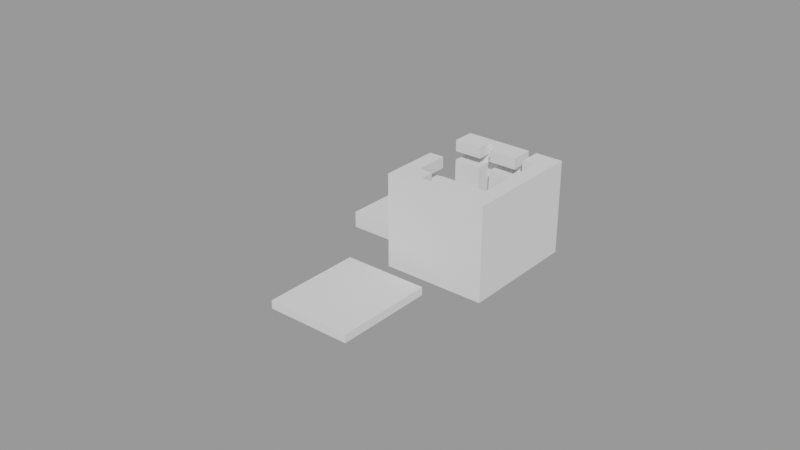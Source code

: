 # Source: 3d_printing.blend  (saved by Blender 2.91.10; exported with 4.5.12 LTS)
import bpy
from mathutils import Matrix  # noqa: F401  (used for matrix-valued properties, if any)

bpy.ops.wm.read_factory_settings(use_empty=True)
scene = bpy.context.scene
scene.name = 'Scene.001'

# ---- meshes
me_cube_009 = bpy.data.meshes.new('Cube.009')
me_cube_009.from_pydata([(0.965, -0.5455, 2.205e-06), (0.965, -0.5455, 1.133), (0.965, 1.455, 2.205e-06), (0.965, 1.455, 1.133), (2.386, -0.5455, 2.205e-06), (2.386, -0.5455, 1.133), (2.386, 1.455, 2.205e-06), (2.386, 1.455, 1.133), (3.987, 0.6039, 1.133), (3.987, 0.3453, 1.133), (-0.6365, 0.3453, 1.133), (-0.6365, 0.6039, 1.133), (0.6753, 0.3029, 2.086e-06), (0.6753, 0.6462, 2.086e-06), (1.044, 0.6108, 1.133), (2.675, 0.6462, 2.086e-06), (2.675, 0.3029, 2.086e-06), (2.405, 0.3336, 1.133), (2.405, 0.6108, 1.133), (3.987, 0.6039, 2.325e-06), (3.987, 0.3453, 2.325e-06), (-0.6365, 0.3453, 2.325e-06), (-0.6365, 0.6039, 2.325e-06), (4.875, -0.7043, -5.96e-08), (-1.495, 1.634, -5.96e-08), (-1.458, -0.6921, -5.96e-08), (4.838, 1.622, -5.96e-08), (-1.458, -0.6921, 3.748), (-1.497, -1.622, 5.96e-08), (4.836, -1.622, 5.96e-08), (-1.497, -1.622, 3.748), (4.836, -1.622, 3.748), (1.044, 0.3336, 1.133), (-1.477, 0.2522, 5.96e-08), (4.856, 0.2522, 5.96e-08), (-1.477, 0.2522, 3.748), (4.856, 0.2522, 3.748), (3.53, 0.2522, 3.748), (4.864, -0.9691, 3.748), (3.53, -0.7025, 3.748), (3.53, -0.9691, 3.748), (3.53, -0.2584, 3.748), (4.729, -0.2584, 3.748), (4.729, -0.4603, 3.748), (3.53, -0.4603, 3.748), (-4.251, 0.2522, 5.96e-08), (-4.223, -0.6921, 5.96e-08), (-4.251, 0.2522, 3.748), (5.422, -0.7043, 3.748), (5.422, -0.7043, 5.96e-08), (5.422, -1.622, 3.748), (5.422, -1.622, 5.96e-08), (-4.282, -1.622, 5.96e-08), (-4.282, -1.622, 3.748), (5.422, -0.9691, 3.748), (5.422, 0.2522, 5.96e-08), (5.422, 0.2522, 3.748), (5.422, -1.119, 3.748), (0.2367, 0.2522, 3.748), (-2.657, -0.6921, 3.748), (-1.472, -0.01647, 3.748), (4.857, -1.119, 3.748), (-1.485, -1.344, 3.748), (3.53, -1.119, 3.748), (3.53, -1.344, 3.748), (-2.657, -1.344, 3.748), (0.2367, -0.01647, 3.748), (-2.657, -0.4497, 3.748), (-3.879, -0.4497, 3.748), (-3.879, -0.2714, 3.748), (-2.657, -0.2714, 3.748), (-2.657, -0.01647, 3.748), (3.53, -0.7025, 10.85), (4.875, -0.7043, 10.85), (-4.282, -1.622, 10.85), (-1.497, -1.622, 10.85), (-2.657, -0.6921, 10.85), (-4.223, -0.6921, 10.85), (4.836, -1.622, 10.85), (4.864, -0.9691, 10.85), (4.856, 0.2522, 10.85), (3.53, 0.2522, 10.85), (3.53, -0.9691, 10.85), (3.53, -0.2584, 10.85), (4.729, -0.2584, 10.85), (4.729, -0.4603, 10.85), (3.53, -0.4603, 10.85), (-4.251, 0.2522, 10.85), (5.422, -0.9691, 10.85), (5.422, -0.7043, 10.85), (5.422, 0.2522, 10.85), (-1.477, 0.2522, 10.85), (5.422, -1.622, 10.85), (5.422, -1.119, 10.85), (0.2367, 0.2522, 10.85), (-1.472, -0.01647, 10.85), (4.857, -1.119, 10.85), (-1.485, -1.344, 10.85), (3.53, -1.119, 10.85), (3.53, -1.344, 10.85), (-2.657, -1.344, 10.85), (0.2367, -0.01647, 10.85), (-2.657, -0.4497, 10.85), (-3.879, -0.4497, 10.85), (-3.879, -0.2714, 10.85), (-2.657, -0.2714, 10.85), (-2.657, -0.01647, 10.85), (2.405, 0.3336, 1.909), (2.405, 0.6108, 1.909), (1.044, 0.6108, 1.909), (1.044, 0.3336, 1.909), (2.222, 0.3336, 1.909), (1.345, 0.3336, 1.909), (-4.838, 0.2522, 8.496), (-4.838, 0.2522, 9.536), (-4.838, -0.6917, 8.496), (-4.838, -0.6917, 9.536), (-4.838, -1.622, 9.536), (-4.838, -1.622, 8.496), (-4.838, -1.622, 10.85), (-4.838, -0.6917, 10.85), (-4.838, 0.2522, 10.85), (-4.838, -1.622, 3.748), (-4.838, -1.622, 5.96e-08), (-4.838, -0.6917, 3.748), (-4.838, 0.2522, 3.748), (-4.838, -0.6917, 5.96e-08), (-4.838, 0.2522, 5.96e-08), (-1.477, 0.2522, 8.496), (-1.477, 0.2522, 9.536), (-3.879, 0.2522, 9.536), (-3.879, 0.2522, 8.496), (3.53, -1.344, 8.496), (3.53, -1.344, 9.536), (-1.485, -1.344, 8.496), (-1.485, -1.344, 9.536), (-2.657, -1.344, 8.496), (-2.657, -1.344, 9.536), (5.422, -1.622, 9.536), (5.422, -1.622, 8.496), (4.836, -1.622, 8.496), (4.836, -1.622, 9.536), (-2.657, -0.6921, 9.536), (-2.657, -0.6921, 8.496), (0.2367, -0.01647, 9.536), (0.2367, -0.01647, 8.496), (-1.472, -0.01647, 8.496), (-1.472, -0.01647, 9.536), (0.2367, 0.2522, 9.536), (0.2367, 0.2522, 8.496), (-1.497, -1.622, 9.536), (-1.497, -1.622, 8.496), (-4.282, -1.622, 8.496), (-4.282, -1.622, 9.536), (-2.657, -0.4497, 9.536), (-2.657, -0.4497, 8.496), (5.422, -1.119, 9.536), (5.422, -1.119, 8.496), (-3.879, -0.4497, 9.536), (-3.879, -0.4497, 8.496), (-3.879, -0.2714, 9.536), (-3.879, -0.2714, 8.496), (-2.657, -0.2714, 9.536), (-2.657, -0.2714, 8.496), (-2.657, -0.01647, 9.536), (-2.657, -0.01647, 8.496), (4.794, -1.119, 9.536), (4.794, -1.119, 8.496), (3.53, -1.119, 9.536), (3.53, -1.119, 8.496), (5.422, -0.9691, 8.496), (5.422, -0.9691, 9.536), (5.422, -0.7043, 9.536), (5.422, -0.7043, 8.496), (3.53, -0.9691, 8.496), (3.53, -0.9691, 9.536), (4.794, -0.9691, 9.536), (4.794, -0.9691, 8.496), (3.53, -0.2584, 8.496), (3.53, -0.2584, 9.536), (3.53, 0.2522, 8.496), (3.53, 0.2522, 9.536), (4.794, -0.2584, 9.536), (4.794, -0.2584, 8.496), (4.794, -0.4603, 9.536), (4.794, -0.4603, 8.496), (5.422, 0.2522, 9.536), (5.422, 0.2522, 8.496), (3.53, -0.4603, 9.536), (3.53, -0.4603, 8.496), (3.53, -0.7025, 9.536), (3.53, -0.7025, 8.496), (4.794, 0.2522, 9.536), (4.794, 0.2522, 8.496), (4.794, -1.344, 8.496), (4.794, -1.344, 9.536), (-3.879, -1.344, 8.496), (-3.879, -1.344, 9.536), (4.856, 0.2522, 1.909), (4.838, 1.622, 1.909), (-1.495, 1.634, 1.909), (-1.477, 0.2522, 1.909), (3.527, 0.2522, 1.909), (0.2367, 0.2522, 1.909), (2.675, 0.6462, 1.133), (0.6753, 0.6462, 1.133), (0.6753, 0.3029, 1.133), (2.675, 0.3029, 1.133)], [], [(7, 204, 205, 3), (2, 6, 7, 3), (9, 8, 19, 20), (4, 0, 1, 5), (13, 2, 3, 205), (6, 15, 204, 7), (207, 5, 1, 206), (16, 4, 5, 207), (108, 18, 17, 107), (207, 9, 20, 16), (205, 11, 22, 13), (0, 12, 206, 1), (12, 21, 10, 206), (206, 10, 11, 205), (15, 19, 8, 204), (2, 24, 26, 6), (6, 26, 15), (13, 24, 2), (21, 33, 24, 22), (22, 24, 13), (12, 25, 21), (4, 23, 25, 0), (16, 23, 4), (0, 25, 12), (20, 34, 23), (20, 23, 16), (15, 26, 19), (37, 180, 193, 36, 198, 202), (33, 25, 46, 45), (24, 200, 199, 26), (65, 59, 143, 136), (29, 31, 30, 28), (50, 57, 157, 139), (34, 198, 36, 56, 55), (25, 23, 29, 28), (58, 37, 202, 203), (41, 42, 183, 178), (26, 199, 198, 34), (19, 26, 34, 20), (21, 25, 33), (204, 8, 9, 207), (11, 10, 21, 22), (109, 110, 32, 14), (52, 53, 122, 123), (38, 40, 39, 27, 62, 64, 63, 61), (62, 65, 136, 134), (55, 56, 48, 49), (49, 48, 54, 57, 50, 51), (131, 47, 125, 113), (27, 60, 71, 70, 69, 68, 67, 59), (38, 61, 57, 54), (29, 23, 49, 51), (23, 34, 55, 49), (31, 29, 51, 50), (172, 186, 90, 89), (28, 30, 53, 52), (25, 28, 52, 46), (35, 201, 33, 45, 47), (73, 79, 88, 89), (53, 152, 118, 122), (59, 65, 62, 27), (58, 66, 60, 27, 39, 44, 43, 42, 41, 37), (181, 179, 83, 81), (135, 137, 100, 97), (91, 95, 101, 94), (73, 72, 82, 79), (75, 97, 100, 76, 77, 74), (81, 83, 84, 85, 86, 72, 73, 80), (80, 73, 89, 90), (96, 98, 99, 97, 75, 78), (76, 102, 103, 104, 105, 106, 95, 91, 87, 77), (93, 96, 78, 92), (66, 58, 149, 145), (42, 43, 185, 183), (48, 56, 187, 173), (60, 66, 145, 146), (43, 44, 189, 185), (53, 30, 151, 152), (59, 67, 155, 143), (44, 39, 191, 189), (31, 50, 139, 140), (67, 68, 159, 155), (35, 128, 149, 58, 203, 201), (68, 69, 161, 159), (77, 87, 121, 120), (56, 36, 193, 187), (69, 70, 163, 161), (70, 71, 165, 163), (142, 154, 102, 76), (153, 150, 75, 74), (57, 61, 167, 157), (61, 63, 169, 167), (38, 54, 170, 177), (63, 64, 132, 169), (39, 40, 174, 191), (182, 184, 85, 84), (154, 158, 103, 102), (33, 201, 200, 24), (152, 153, 117, 118), (133, 135, 97, 99), (54, 48, 173, 170), (158, 160, 104, 103), (164, 147, 95, 106), (150, 141, 78, 75), (166, 168, 98, 96), (162, 164, 106, 105), (64, 62, 134, 132), (160, 162, 105, 104), (129, 130, 87, 91), (156, 166, 96, 93), (30, 31, 140, 151), (144, 148, 94, 101), (153, 74, 119, 117), (71, 60, 146, 165), (147, 144, 101, 95), (168, 133, 99, 98), (129, 91, 94, 148), (137, 142, 76, 100), (141, 138, 92, 78), (138, 156, 93, 92), (181, 81, 80, 192), (175, 176, 79, 82), (171, 172, 89, 88), (188, 190, 72, 86), (186, 192, 80, 90), (40, 38, 177, 174), (184, 188, 86, 85), (190, 175, 82, 72), (176, 171, 88, 79), (179, 182, 84, 83), (37, 41, 178, 180), (45, 46, 126, 127), (166, 156, 157, 167), (141, 150, 151, 140), (46, 52, 123, 126), (160, 158, 159, 161), (130, 131, 113, 114), (156, 138, 139, 157), (74, 77, 120, 119), (150, 153, 152, 151), (87, 130, 114, 121), (47, 45, 127, 125), (135, 133, 132, 134), (161, 131, 130, 160), (137, 135, 134, 136), (138, 141, 140, 139), (116, 114, 113, 115), (117, 116, 115, 118), (124, 122, 118, 115), (171, 176, 177, 170), (192, 186, 187, 193), (116, 117, 119, 120), (125, 124, 115, 113), (186, 172, 173, 187), (184, 182, 183, 185), (114, 116, 120, 121), (172, 171, 170, 173), (126, 124, 125, 127), (124, 126, 123, 122), (35, 47, 131, 128), (165, 131, 161, 163), (165, 146, 128, 131), (149, 128, 146, 145), (193, 180, 178, 183), (192, 193, 183, 182), (181, 192, 182, 179), (191, 174, 177, 185, 189), (175, 190, 188, 184, 176), (184, 185, 177, 176), (132, 194, 167, 169), (195, 166, 167, 194), (133, 195, 194, 132), (166, 195, 133, 168), (159, 196, 136, 143, 155), (197, 196, 159, 158), (137, 136, 196, 197), (158, 154, 142, 137, 197), (108, 107, 198, 199), (109, 108, 199, 200), (110, 109, 200, 201), (107, 111, 202, 198), (111, 112, 203, 202), (112, 110, 201, 203), (18, 14, 205, 204), (14, 32, 206, 205), (32, 17, 207, 206), (17, 18, 204, 207), (107, 17, 32, 110, 112, 111), (108, 109, 14, 18), (147, 164, 162, 160, 130, 129, 148, 144)])
_uv = me_cube_009.uv_layers.new(name='UVMap')
_uv.uv.foreach_set('vector', [0.625, 0.5, 0.625, 0.606, 0.875, 0.606, 0.875, 0.5, 0.375, 0.25, 0.375, 0.5, 0.625, 0.5, 0.625, 0.25, 0.625, 0.625, 0.625, 0.606, 0.375, 0.606, 0.375, 0.625, 0.375, 0.75, 0.375, 1.0, 0.625, 1.0, 0.625, 0.75, 0.375, 0.144, 0.375, 0.25, 0.625, 0.25, 0.625, 0.144, 0.375, 0.5, 0.375, 0.606, 0.625, 0.606, 0.625, 0.5, 0.625, 0.644, 0.625, 0.75, 0.875, 0.75, 0.875, 0.644, 0.375, 0.644, 0.375, 0.75, 0.625, 0.75, 0.625, 0.644, 0.375, 0.6003, 0.6297, 0.6081, 0.6297, 0.6229, 0.375, 0.6098, 0.625, 0.644, 0.625, 0.644, 0.375, 0.644, 0.375, 0.644, 0.625, 0.144, 0.625, 0.144, 0.375, 0.144, 0.375, 0.144, 0.375, 0.0, 0.375, 0.106, 0.625, 0.106, 0.625, 0.0, 0.375, 0.106, 0.375, 0.106, 0.625, 0.106, 0.625, 0.106, 0.875, 0.625, 0.875, 0.625, 0.875, 0.606, 0.875, 0.606, 0.375, 0.606, 0.375, 0.606, 0.625, 0.606, 0.625, 0.606, 0.375, 0.25, 0.375, 0.144, 0.375, 0.606, 0.375, 0.5, 0.375, 0.5, 0.375, 0.606, 0.375, 0.606, 0.375, 0.144, 0.375, 0.144, 0.375, 0.25, 0.375, 0.125, 0.375, 0.125, 0.375, 0.144, 0.375, 0.144, 0.375, 0.144, 0.375, 0.144, 0.375, 0.144, 0.375, 0.106, 0.375, 0.106, 0.375, 0.106, 0.375, 0.75, 0.375, 0.644, 0.375, 1.576, 0.375, 1.0, 0.375, 0.644, 0.375, 0.644, 0.375, 0.75, 0.375, 0.0, 0.375, 0.106, 0.375, 0.106, 0.375, 0.625, 0.375, 0.625, 0.375, 0.644, 0.375, 0.644, 0.375, 0.644, 0.375, 0.644, 0.375, 0.606, 0.375, 0.606, 0.375, 0.606, 0.375, 0.6721, 0.375, 0.6721, 0.375, 0.625, 0.375, 0.625, 0.375, 0.625, 0.375, 0.6721, 0.375, 0.125, 0.375, 0.106, 0.375, 0.106, 0.375, 0.125, 0.375, 0.144, 0.375, 0.144, 0.375, 0.606, 0.375, 0.606, 0.375, 1.576, 0.375, 1.576, 0.375, 1.576, 0.375, 1.576, 0.375, 0.644, 0.375, 0.644, 0.375, 1.576, 0.375, 1.576, 0.375, 0.644, 0.375, 0.644, 0.375, 0.644, 0.375, 0.644, 0.375, 0.625, 0.375, 0.625, 0.375, 0.625, 0.375, 0.625, 0.375, 0.625, 0.375, 1.576, 0.375, 0.644, 0.375, 0.644, 0.375, 1.576, 0.375, 0.7964, 0.375, 0.6721, 0.375, 0.6721, 0.375, 0.7964, 0.375, 0.758, 0.375, 0.6508, 0.375, 0.6508, 0.375, 0.758, 0.375, 0.606, 0.375, 0.606, 0.375, 0.625, 0.375, 0.625, 0.375, 0.606, 0.375, 0.606, 0.375, 0.625, 0.375, 0.625, 0.375, 0.106, 0.375, 0.106, 0.375, 0.125, 0.625, 0.606, 0.625, 0.606, 0.625, 0.625, 0.625, 0.625, 0.625, 0.144, 0.625, 0.125, 0.375, 0.125, 0.375, 0.144, 0.0, 0.0, 0.0, 0.0, 0.0, 0.0, 0.0, 0.0, 0.375, 1.576, 0.375, 1.576, 0.375, 1.576, 0.375, 1.576, 0.375, 0.644, 0.375, 0.7794, 0.375, 0.781, 0.375, 1.576, 0.375, 1.576, 0.375, 0.8132, 0.375, 0.7946, 0.375, 0.644, 0.375, 1.576, 0.375, 1.576, 0.375, 1.576, 0.375, 1.576, 0.375, 0.625, 0.375, 0.625, 0.375, 0.644, 0.375, 0.644, 0.375, 0.644, 0.375, 0.644, 0.375, 0.644, 0.375, 0.644, 0.375, 0.644, 0.375, 0.644, 0.375, 0.125, 0.375, 0.125, 0.375, 0.125, 0.375, 0.125, 0.375, 1.576, 0.375, 1.066, 0.375, 1.066, 0.375, 1.258, 0.375, 1.258, 0.375, 1.405, 0.375, 1.405, 0.375, 1.576, 0.375, 0.644, 0.375, 0.644, 0.375, 0.644, 0.375, 0.644, 0.375, 0.644, 0.375, 0.644, 0.375, 0.644, 0.375, 0.644, 0.375, 0.644, 0.375, 0.625, 0.375, 0.625, 0.375, 0.644, 0.375, 0.644, 0.375, 0.644, 0.375, 0.644, 0.375, 0.644, 0.375, 0.644, 0.375, 0.625, 0.375, 0.625, 0.375, 0.644, 0.375, 1.576, 0.375, 1.576, 0.375, 1.576, 0.375, 1.576, 0.375, 1.576, 0.375, 1.576, 0.375, 1.576, 0.375, 1.576, 0.375, 0.125, 0.375, 0.125, 0.375, 0.125, 0.375, 0.125, 0.375, 0.125, 0.375, 0.644, 0.375, 0.644, 0.375, 0.644, 0.375, 0.644, 0.375, 1.576, 0.375, 1.576, 0.375, 1.576, 0.375, 1.576, 0.375, 1.576, 0.375, 1.576, 0.375, 1.576, 0.375, 1.576, 0.375, 0.7964, 0.375, 0.9401, 0.375, 1.066, 0.375, 1.576, 0.375, 0.781, 0.375, 0.7481, 0.375, 0.6571, 0.375, 0.6508, 0.375, 0.758, 0.375, 0.6721, 0.375, 0.6721, 0.375, 0.758, 0.375, 0.758, 0.375, 0.6721, 0.375, 1.576, 0.375, 1.576, 0.375, 1.576, 0.375, 1.576, 0.375, 0.8599, 0.375, 1.066, 0.375, 0.9401, 0.375, 0.7964, 0.375, 0.644, 0.375, 0.781, 0.375, 0.7794, 0.375, 0.644, 0.375, 1.576, 0.375, 1.576, 0.375, 1.576, 0.375, 1.576, 0.375, 1.576, 0.375, 1.576, 0.375, 0.6721, 0.375, 0.758, 0.375, 0.6508, 0.375, 0.6571, 0.375, 0.7481, 0.375, 0.781, 0.375, 0.644, 0.375, 0.625, 0.375, 0.625, 0.375, 0.644, 0.375, 0.644, 0.375, 0.625, 0.375, 0.644, 0.375, 0.7946, 0.375, 0.8132, 0.375, 1.576, 0.375, 1.576, 0.375, 0.644, 0.375, 1.576, 0.375, 1.405, 0.375, 1.405, 0.375, 1.258, 0.375, 1.258, 0.375, 1.066, 0.375, 1.066, 0.375, 0.8599, 0.375, 0.8599, 0.375, 1.576, 0.375, 0.644, 0.375, 0.644, 0.375, 0.644, 0.375, 0.644, 0.375, 0.9401, 0.375, 0.7964, 0.375, 0.7964, 0.375, 0.9401, 0.375, 0.6508, 0.375, 0.6571, 0.375, 0.6571, 0.375, 0.6508, 0.375, 0.644, 0.375, 0.625, 0.375, 0.625, 0.375, 0.644, 0.375, 1.066, 0.375, 0.9401, 0.375, 0.9401, 0.375, 1.066, 0.375, 0.6571, 0.375, 0.7481, 0.375, 0.7481, 0.375, 0.6571, 0.375, 1.576, 0.375, 1.576, 0.375, 1.576, 0.375, 1.576, 0.375, 1.576, 0.375, 1.405, 0.375, 1.405, 0.375, 1.576, 0.375, 0.7481, 0.375, 0.781, 0.375, 0.781, 0.375, 0.7481, 0.375, 0.644, 0.375, 0.644, 0.375, 0.644, 0.375, 0.644, 0.375, 1.405, 0.375, 1.405, 0.375, 1.405, 0.375, 1.405, 0.375, 0.8599, 0.375, 0.8599, 0.375, 0.7964, 0.375, 0.7964, 0.375, 0.7964, 0.375, 0.8599, 0.375, 1.405, 0.375, 1.258, 0.375, 1.258, 0.375, 1.405, 0.375, 1.576, 0.375, 0.8599, 0.375, 0.8599, 0.375, 1.576, 0.375, 0.625, 0.375, 0.625, 0.375, 0.625, 0.375, 0.625, 0.375, 1.258, 0.375, 1.258, 0.375, 1.258, 0.375, 1.258, 0.375, 1.258, 0.375, 1.066, 0.375, 1.066, 0.375, 1.258, 0.375, 1.576, 0.375, 1.405, 0.375, 1.405, 0.375, 1.576, 0.375, 1.576, 0.375, 1.576, 0.375, 1.576, 0.375, 1.576, 0.375, 0.644, 0.375, 0.644, 0.375, 0.644, 0.375, 0.644, 0.375, 0.644, 0.375, 0.7946, 0.375, 0.7946, 0.375, 0.644, 0.375, 0.644, 0.375, 0.644, 0.375, 0.644, 0.375, 0.644, 0.375, 0.7946, 0.375, 0.8132, 0.375, 0.8132, 0.375, 0.7946, 0.375, 0.781, 0.375, 0.7794, 0.375, 0.7794, 0.375, 0.781, 0.375, 0.6508, 0.375, 0.6571, 0.375, 0.6571, 0.375, 0.6508, 0.375, 1.405, 0.375, 1.405, 0.375, 1.405, 0.375, 1.405, 0.375, 0.125, 0.375, 0.125, 0.375, 0.144, 0.375, 0.144, 0.375, 1.576, 0.375, 1.576, 0.375, 1.576, 0.375, 1.576, 0.375, 0.8132, 0.375, 1.576, 0.375, 1.576, 0.375, 0.8132, 0.375, 0.644, 0.375, 0.644, 0.375, 0.644, 0.375, 0.644, 0.375, 1.405, 0.375, 1.258, 0.375, 1.258, 0.375, 1.405, 0.375, 1.066, 0.375, 1.066, 0.375, 1.066, 0.375, 1.066, 0.375, 1.576, 0.375, 0.644, 0.375, 0.644, 0.375, 1.576, 0.375, 0.644, 0.375, 0.7946, 0.375, 0.7946, 0.375, 0.644, 0.375, 1.258, 0.375, 1.066, 0.375, 1.066, 0.375, 1.258, 0.375, 0.8132, 0.375, 1.576, 0.375, 1.576, 0.375, 0.8132, 0.375, 1.258, 0.375, 1.258, 0.375, 1.258, 0.375, 1.258, 0.375, 0.125, 0.375, 0.125, 0.375, 0.125, 0.375, 0.125, 0.375, 0.644, 0.375, 0.644, 0.375, 0.644, 0.375, 0.644, 0.375, 1.576, 0.375, 0.644, 0.375, 0.644, 0.375, 1.576, 0.375, 0.9401, 0.375, 0.7964, 0.375, 0.7964, 0.375, 0.9401, 0.375, 1.576, 0.375, 1.576, 0.375, 1.576, 0.375, 1.576, 0.375, 1.066, 0.375, 1.066, 0.375, 1.066, 0.375, 1.066, 0.375, 1.066, 0.375, 0.9401, 0.375, 0.9401, 0.375, 1.066, 0.375, 0.7946, 0.375, 0.8132, 0.375, 0.8132, 0.375, 0.7946, 0.375, 0.8599, 0.375, 0.8599, 0.375, 0.7964, 0.375, 0.7964, 0.375, 1.576, 0.375, 1.576, 0.375, 1.576, 0.375, 1.576, 0.375, 0.644, 0.375, 0.644, 0.375, 0.644, 0.375, 0.644, 0.375, 0.644, 0.375, 0.644, 0.375, 0.644, 0.375, 0.644, 0.375, 0.6721, 0.375, 0.6721, 0.375, 0.625, 0.375, 0.625, 0.375, 0.7794, 0.375, 0.644, 0.375, 0.644, 0.375, 0.7794, 0.375, 0.644, 0.375, 0.644, 0.375, 0.644, 0.375, 0.644, 0.375, 0.7481, 0.375, 0.781, 0.375, 0.781, 0.375, 0.7481, 0.375, 0.625, 0.375, 0.625, 0.375, 0.625, 0.375, 0.625, 0.375, 0.7794, 0.375, 0.644, 0.375, 0.644, 0.375, 0.7794, 0.375, 0.6571, 0.375, 0.7481, 0.375, 0.7481, 0.375, 0.6571, 0.375, 0.781, 0.375, 0.7794, 0.375, 0.7794, 0.375, 0.781, 0.375, 0.644, 0.375, 0.644, 0.375, 0.644, 0.375, 0.644, 0.375, 0.758, 0.375, 0.6508, 0.375, 0.6508, 0.375, 0.758, 0.375, 0.6721, 0.375, 0.758, 0.375, 0.758, 0.375, 0.6721, 0.375, 0.125, 0.375, 0.106, 0.375, 0.106, 0.375, 0.125, 0.375, 0.644, 0.375, 0.644, 0.375, 0.644, 0.375, 0.644, 0.375, 0.644, 0.375, 1.576, 0.375, 1.576, 0.375, 0.644, 0.375, 1.576, 0.375, 1.576, 0.375, 1.576, 0.375, 1.576, 0.375, 1.258, 0.375, 1.405, 0.375, 1.405, 0.375, 1.258, 0.375, 0.125, 0.375, 0.125, 0.375, 0.125, 0.375, 0.125, 0.375, 0.644, 0.375, 0.644, 0.375, 0.644, 0.375, 0.644, 0.375, 1.576, 0.375, 1.576, 0.375, 1.576, 0.375, 1.576, 0.375, 1.576, 0.375, 1.576, 0.375, 1.576, 0.375, 1.576, 0.375, 0.125, 0.375, 0.125, 0.375, 0.125, 0.375, 0.125, 0.375, 0.125, 0.375, 0.125, 0.375, 0.125, 0.375, 0.125, 0.375, 1.576, 0.375, 0.8132, 0.375, 0.8132, 0.375, 1.576, 0.375, 1.258, 0.375, 0.125, 0.375, 0.125, 0.375, 1.258, 0.375, 1.576, 0.375, 1.576, 0.375, 1.576, 0.375, 1.576, 0.375, 0.644, 0.375, 0.644, 0.375, 0.644, 0.375, 0.644, 0.375, 0.106, 0.375, 0.125, 0.375, 0.125, 0.375, 0.106, 0.375, 0.106, 0.375, 0.106, 0.375, 0.106, 0.375, 0.106, 0.375, 0.106, 0.375, 0.106, 0.375, 0.106, 0.375, 0.106, 0.375, 0.644, 0.375, 0.644, 0.375, 0.644, 0.375, 0.644, 0.375, 0.625, 0.375, 0.625, 0.375, 0.625, 0.375, 0.625, 0.375, 0.106, 0.375, 0.106, 0.375, 0.106, 0.375, 0.106, 0.375, 0.125, 0.375, 0.106, 0.375, 0.106, 0.375, 0.125, 0.375, 0.625, 0.375, 0.644, 0.375, 0.644, 0.375, 0.625, 0.375, 0.6571, 0.375, 0.6508, 0.375, 0.6508, 0.375, 0.6571, 0.375, 0.125, 0.375, 0.106, 0.375, 0.106, 0.375, 0.125, 0.375, 0.644, 0.375, 0.644, 0.375, 0.644, 0.375, 0.644, 0.375, 0.106, 0.375, 0.106, 0.375, 0.125, 0.375, 0.125, 0.375, 0.106, 0.375, 0.106, 0.375, 0.106, 0.375, 0.106, 0.375, 0.125, 0.375, 0.125, 0.375, 0.125, 0.375, 0.125, 0.375, 1.066, 0.375, 0.125, 0.375, 1.258, 0.375, 1.258, 0.375, 1.066, 0.375, 1.066, 0.375, 0.125, 0.375, 0.125, 0.0, 0.0, 0.0, 0.0, 0.0, 0.0, 0.0, 0.0, 0.375, 0.625, 0.375, 0.6721, 0.375, 0.758, 0.375, 0.6508, 0.0, 0.0, 0.0, 0.0, 0.0, 0.0, 0.0, 0.0, 0.0, 0.0, 0.0, 0.0, 0.0, 0.0, 0.0, 0.0, 0.375, 0.781, 0.375, 0.7794, 0.375, 0.644, 0.375, 0.6571, 0.375, 0.7481, 0.375, 0.7794, 0.375, 0.781, 0.375, 0.7481, 0.375, 0.6571, 0.375, 0.644, 0.0, 0.0, 0.0, 0.0, 0.0, 0.0, 0.0, 0.0, 0.375, 0.8132, 0.0, 0.0, 0.375, 0.644, 0.375, 0.7946, 0.0, 0.0, 0.375, 0.644, 0.375, 0.644, 0.0, 0.0, 0.375, 0.8132, 0.0, 0.0, 0.0, 0.0, 0.375, 0.8132, 0.0, 0.0, 0.0, 0.0, 0.0, 0.0, 0.0, 0.0, 0.375, 1.405, 0.0, 0.0, 0.375, 1.576, 0.375, 1.576, 0.375, 1.405, 0.0, 0.0, 0.0, 0.0, 0.375, 1.405, 0.375, 1.405, 0.375, 1.576, 0.375, 1.576, 0.0, 0.0, 0.0, 0.0, 0.375, 1.405, 0.375, 1.405, 0.375, 1.576, 0.375, 1.576, 0.0, 0.0, 0.375, 0.6003, 0.375, 0.6098, 0.375, 0.625, 0.375, 0.606, 0.375, 0.4605, 0.375, 0.6003, 0.375, 0.606, 0.375, 0.144, 0.375, 0.5649, 0.375, 0.4605, 0.375, 0.144, 0.375, 0.8599, 0.375, 0.6098, 0.375, 0.6029, 0.375, 0.6721, 0.375, 0.625, 0.375, 0.6029, 0.375, 0.5745, 0.375, 0.7964, 0.375, 0.6721, 0.375, 0.5745, 0.375, 0.5649, 0.375, 0.8599, 0.375, 0.7964, 0.6297, 0.6081, 0.8703, 0.6081, 0.875, 0.606, 0.625, 0.606, 0.8703, 0.6081, 0.8703, 0.6229, 0.875, 0.625, 0.875, 0.606, 0.8703, 0.6229, 0.6297, 0.6229, 0.625, 0.625, 0.875, 0.625, 0.6297, 0.6229, 0.6297, 0.6081, 0.625, 0.606, 0.625, 0.625, 0.375, 0.6098, 0.6297, 0.6229, 0.8703, 0.6229, 0.375, 0.5649, 0.375, 0.5745, 0.375, 0.6029, 0.0, 0.0, 0.0, 0.0, 0.0, 0.0, 0.0, 0.0, 0.375, 1.066, 0.375, 1.066, 0.375, 1.258, 0.375, 1.258, 0.375, 0.125, 0.375, 0.8599, 0.375, 0.7964, 0.375, 0.9401])
me_cube_009.use_remesh_fix_poles = True
me_cube_009.use_remesh_preserve_attributes = False
me_cube_009.use_mirror_vertex_groups = False
me_cube_009.update()
me_cube_011 = bpy.data.meshes.new('Cube.011')
me_cube_011.from_pydata([(3.49, -0.7981, 0.0), (3.49, -0.7981, 1.04), (-1.564, -0.7981, 0.0), (-1.564, -0.7981, 1.04), (-2.747, -0.7981, 0.0), (-2.747, -0.7981, 1.04), (4.778, -0.7981, 0.0), (4.778, -0.7981, 1.04), (-3.957, -0.7981, 0.0), (-3.957, -0.7981, 1.04), (3.49, 0.7981, -1.907e-06), (3.49, 0.7981, 1.04), (-1.564, 0.7981, -1.907e-06), (-1.564, 0.7981, 1.04), (-2.747, 0.7981, -1.907e-06), (-2.747, 0.7981, 1.04), (4.778, 0.7981, -1.907e-06), (4.778, 0.7981, 1.04), (-3.957, 0.7981, -1.907e-06), (-3.957, 0.7981, 1.04)], [], [(3, 2, 0, 1), (5, 4, 2, 3), (1, 0, 6, 7), (5, 9, 8, 4), (13, 11, 10, 12), (15, 13, 12, 14), (11, 17, 16, 10), (15, 14, 18, 19), (3, 1, 11, 13), (1, 7, 17, 11), (2, 4, 14, 12), (0, 2, 12, 10), (4, 8, 18, 14), (6, 0, 10, 16), (8, 9, 19, 18), (7, 6, 16, 17), (5, 3, 13, 15), (9, 5, 15, 19)])
_uv = me_cube_011.uv_layers.new(name='UVMap')
_uv.uv.foreach_set('vector', [0.375, 1.576, 0.375, 1.576, 0.375, 0.8132, 0.375, 0.8132, 0.375, 1.576, 0.375, 1.576, 0.375, 1.576, 0.375, 1.576, 0.375, 0.8132, 0.375, 0.8132, 0.0, 0.0, 0.0, 0.0, 0.375, 1.576, 0.0, 0.0, 0.0, 0.0, 0.375, 1.576, 0.375, 1.576, 0.375, 0.8132, 0.375, 0.8132, 0.375, 1.576, 0.375, 1.576, 0.375, 1.576, 0.375, 1.576, 0.375, 1.576, 0.375, 0.8132, 0.0, 0.0, 0.0, 0.0, 0.375, 0.8132, 0.375, 1.576, 0.375, 1.576, 0.0, 0.0, 0.0, 0.0, 0.375, 1.576, 0.375, 0.8132, 0.375, 0.8132, 0.375, 1.576, 0.375, 0.8132, 0.0, 0.0, 0.0, 0.0, 0.375, 0.8132, 0.375, 1.576, 0.375, 1.576, 0.375, 1.576, 0.375, 1.576, 0.375, 0.8132, 0.375, 1.576, 0.375, 1.576, 0.375, 0.8132, 0.375, 1.576, 0.0, 0.0, 0.0, 0.0, 0.375, 1.576, 0.0, 0.0, 0.375, 0.8132, 0.375, 0.8132, 0.0, 0.0, 0.0, 0.0, 0.0, 0.0, 0.0, 0.0, 0.0, 0.0, 0.0, 0.0, 0.0, 0.0, 0.0, 0.0, 0.0, 0.0, 0.375, 1.576, 0.375, 1.576, 0.375, 1.576, 0.375, 1.576, 0.0, 0.0, 0.375, 1.576, 0.375, 1.576, 0.0, 0.0])
me_cube_011.use_remesh_fix_poles = True
me_cube_011.use_remesh_preserve_attributes = False
me_cube_011.use_mirror_vertex_groups = False
me_cube_011.update()

# ---- objects
ob_cube_009 = bpy.data.objects.new('Cube.009', me_cube_009)
ob_cube_008 = bpy.data.objects.new('Cube.008', me_cube_011)

# ---- transforms, parenting, visibility, modifiers, constraints
ob_cube_009.location = (0.0, 0.0, 0.0)
ob_cube_009.rotation_euler = (0.0, -0.0, 1.571)
ob_cube_009.scale = (0.003868, 0.01796, 0.002816)
ob_cube_009.lineart.crease_threshold = 0.0
ob_cube_008.location = (0.0, -0.0435, 0.0)
ob_cube_008.rotation_euler = (0.0, -0.0, 1.571)
ob_cube_008.scale = (0.003748, 0.01741, 0.00254)
ob_cube_008.lineart.crease_threshold = 0.0

# ---- collection membership
scene.collection.objects.link(ob_cube_009)
scene.collection.objects.link(ob_cube_008)

# ---- scene / render settings (as saved in the file)
scene.frame_start = 1; scene.frame_end = 250; scene.frame_set(1)
scene.render.engine = 'BLENDER_EEVEE_NEXT'
scene.render.image_settings.exr_codec = 'NONE'
scene.render.simplify_subdivision_render = 0
scene.render.simplify_child_particles_render = 0.0
scene.cycles.use_denoising = False
scene.cycles.samples = 128
scene.cycles.sampling_pattern = 'TABULATED_SOBOL'
scene.cycles.use_adaptive_sampling = False
scene.cycles.use_light_tree = False
scene.view_settings.view_transform = 'Filmic'
bpy.context.view_layer.update()

# ---- added for rendering (the .blend has no active camera and no usable light): camera, sun + grey world if the file has none
cam_auto = bpy.data.cameras.new('AutoCamera')
cam_auto.lens = 50.0
cam_auto.sensor_width = 36.0
cam_auto.clip_end = 1000.0
ob_auto_camera = bpy.data.objects.new('AutoCamera', cam_auto)
scene.collection.objects.link(ob_auto_camera)
ob_auto_camera.location = (0.184935, -0.240735, 0.163319)
ob_auto_camera.rotation_euler = (1.09748, -7.21219e-08, 0.694738)
scene.camera = ob_auto_camera
light_auto_sun = bpy.data.lights.new('AutoSun', 'SUN')
light_auto_sun.energy = 3.0
light_auto_sun.angle = 0.0523599
ob_auto_sun = bpy.data.objects.new('AutoSun', light_auto_sun)
scene.collection.objects.link(ob_auto_sun)
ob_auto_sun.rotation_euler = (0.872665, 0.174533, 0.523599)
if scene.world is None:
    world_auto = bpy.data.worlds.new('AutoWorld')
    world_auto.color = (0.3, 0.3, 0.3)
    scene.world = world_auto
bpy.context.view_layer.update()
